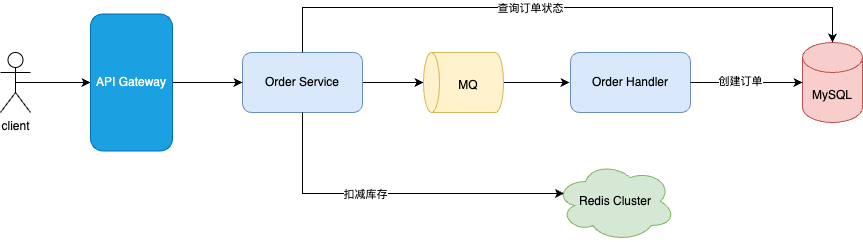

The diagram above was exported from draw.io. Its source (the exported page's mxGraphModel, read from the mxfile embedded in the PNG):
<mxGraphModel dx="990" dy="609" grid="0" gridSize="10" guides="1" tooltips="1" connect="1" arrows="1" fold="1" page="1" pageScale="1" pageWidth="2339" pageHeight="3300" math="0" shadow="0">
  <root>
    <mxCell id="0" />
    <mxCell id="1" parent="0" />
    <mxCell id="NhJZ2EDi2FhhlRxOvA2E-3" style="edgeStyle=orthogonalEdgeStyle;rounded=0;orthogonalLoop=1;jettySize=auto;html=1;exitX=1;exitY=0.5;exitDx=0;exitDy=0;" edge="1" parent="1" source="NhJZ2EDi2FhhlRxOvA2E-1" target="NhJZ2EDi2FhhlRxOvA2E-2">
      <mxGeometry relative="1" as="geometry" />
    </mxCell>
    <mxCell id="NhJZ2EDi2FhhlRxOvA2E-1" value="Order Service" style="rounded=1;whiteSpace=wrap;html=1;fillColor=#dae8fc;strokeColor=#6c8ebf;" vertex="1" parent="1">
      <mxGeometry x="513" y="381" width="120" height="60" as="geometry" />
    </mxCell>
    <mxCell id="NhJZ2EDi2FhhlRxOvA2E-4" style="edgeStyle=orthogonalEdgeStyle;rounded=0;orthogonalLoop=1;jettySize=auto;html=1;exitX=0.5;exitY=1;exitDx=0;exitDy=0;exitPerimeter=0;" edge="1" parent="1" source="NhJZ2EDi2FhhlRxOvA2E-2">
      <mxGeometry relative="1" as="geometry">
        <mxPoint x="840" y="411" as="targetPoint" />
      </mxGeometry>
    </mxCell>
    <mxCell id="NhJZ2EDi2FhhlRxOvA2E-2" value="" style="shape=cylinder3;whiteSpace=wrap;html=1;boundedLbl=1;backgroundOutline=1;size=8;rotation=-90;fillColor=#fff2cc;strokeColor=#d6b656;" vertex="1" parent="1">
      <mxGeometry x="704" y="371" width="60" height="80" as="geometry" />
    </mxCell>
    <mxCell id="NhJZ2EDi2FhhlRxOvA2E-5" value="MQ" style="text;html=1;align=center;verticalAlign=middle;whiteSpace=wrap;rounded=0;" vertex="1" parent="1">
      <mxGeometry x="709" y="399" width="60" height="30" as="geometry" />
    </mxCell>
    <mxCell id="NhJZ2EDi2FhhlRxOvA2E-6" value="Order Handler" style="rounded=1;whiteSpace=wrap;html=1;fillColor=#dae8fc;strokeColor=#6c8ebf;" vertex="1" parent="1">
      <mxGeometry x="841" y="381" width="120" height="60" as="geometry" />
    </mxCell>
    <mxCell id="NhJZ2EDi2FhhlRxOvA2E-7" value="Redis Cluster" style="ellipse;shape=cloud;whiteSpace=wrap;html=1;fillColor=#d5e8d4;strokeColor=#82b366;" vertex="1" parent="1">
      <mxGeometry x="826" y="490" width="120" height="80" as="geometry" />
    </mxCell>
    <mxCell id="NhJZ2EDi2FhhlRxOvA2E-8" value="MySQL" style="shape=cylinder3;whiteSpace=wrap;html=1;boundedLbl=1;backgroundOutline=1;size=15;fillColor=#f8cecc;strokeColor=#b85450;" vertex="1" parent="1">
      <mxGeometry x="1073" y="371" width="60" height="80" as="geometry" />
    </mxCell>
    <mxCell id="NhJZ2EDi2FhhlRxOvA2E-10" style="edgeStyle=orthogonalEdgeStyle;rounded=0;orthogonalLoop=1;jettySize=auto;html=1;exitX=1;exitY=0.5;exitDx=0;exitDy=0;entryX=0;entryY=0.5;entryDx=0;entryDy=0;entryPerimeter=0;" edge="1" parent="1" source="NhJZ2EDi2FhhlRxOvA2E-6" target="NhJZ2EDi2FhhlRxOvA2E-8">
      <mxGeometry relative="1" as="geometry" />
    </mxCell>
    <mxCell id="NhJZ2EDi2FhhlRxOvA2E-13" value="创建订单" style="edgeLabel;html=1;align=center;verticalAlign=middle;resizable=0;points=[];" vertex="1" connectable="0" parent="NhJZ2EDi2FhhlRxOvA2E-10">
      <mxGeometry x="-0.125" y="2" relative="1" as="geometry">
        <mxPoint as="offset" />
      </mxGeometry>
    </mxCell>
    <mxCell id="NhJZ2EDi2FhhlRxOvA2E-21" style="edgeStyle=orthogonalEdgeStyle;rounded=0;orthogonalLoop=1;jettySize=auto;html=1;exitX=0.5;exitY=0.5;exitDx=0;exitDy=0;exitPerimeter=0;entryX=0;entryY=0.5;entryDx=0;entryDy=0;" edge="1" parent="1" source="NhJZ2EDi2FhhlRxOvA2E-18" target="NhJZ2EDi2FhhlRxOvA2E-20">
      <mxGeometry relative="1" as="geometry" />
    </mxCell>
    <mxCell id="NhJZ2EDi2FhhlRxOvA2E-18" value="client" style="shape=umlActor;verticalLabelPosition=bottom;verticalAlign=top;html=1;outlineConnect=0;" vertex="1" parent="1">
      <mxGeometry x="271" y="381" width="30" height="60" as="geometry" />
    </mxCell>
    <mxCell id="NhJZ2EDi2FhhlRxOvA2E-22" style="edgeStyle=orthogonalEdgeStyle;rounded=0;orthogonalLoop=1;jettySize=auto;html=1;exitX=1;exitY=0.5;exitDx=0;exitDy=0;entryX=0;entryY=0.5;entryDx=0;entryDy=0;" edge="1" parent="1" source="NhJZ2EDi2FhhlRxOvA2E-20" target="NhJZ2EDi2FhhlRxOvA2E-1">
      <mxGeometry relative="1" as="geometry" />
    </mxCell>
    <mxCell id="NhJZ2EDi2FhhlRxOvA2E-20" value="API Gateway" style="rounded=1;whiteSpace=wrap;html=1;fillColor=#1ba1e2;fontColor=#ffffff;strokeColor=#006EAF;" vertex="1" parent="1">
      <mxGeometry x="361" y="342.5" width="82" height="137" as="geometry" />
    </mxCell>
    <mxCell id="NhJZ2EDi2FhhlRxOvA2E-26" style="edgeStyle=orthogonalEdgeStyle;rounded=0;orthogonalLoop=1;jettySize=auto;html=1;exitX=0.5;exitY=0;exitDx=0;exitDy=0;entryX=0.5;entryY=0;entryDx=0;entryDy=0;entryPerimeter=0;" edge="1" parent="1" source="NhJZ2EDi2FhhlRxOvA2E-1" target="NhJZ2EDi2FhhlRxOvA2E-8">
      <mxGeometry relative="1" as="geometry">
        <Array as="points">
          <mxPoint x="573" y="336" />
          <mxPoint x="1103" y="336" />
        </Array>
      </mxGeometry>
    </mxCell>
    <mxCell id="NhJZ2EDi2FhhlRxOvA2E-27" value="查询订单状态" style="edgeLabel;html=1;align=center;verticalAlign=middle;resizable=0;points=[];" vertex="1" connectable="0" parent="NhJZ2EDi2FhhlRxOvA2E-26">
      <mxGeometry x="-0.1082" relative="1" as="geometry">
        <mxPoint as="offset" />
      </mxGeometry>
    </mxCell>
    <mxCell id="NhJZ2EDi2FhhlRxOvA2E-29" style="edgeStyle=orthogonalEdgeStyle;rounded=0;orthogonalLoop=1;jettySize=auto;html=1;exitX=0.5;exitY=1;exitDx=0;exitDy=0;entryX=0.07;entryY=0.4;entryDx=0;entryDy=0;entryPerimeter=0;" edge="1" parent="1" source="NhJZ2EDi2FhhlRxOvA2E-1" target="NhJZ2EDi2FhhlRxOvA2E-7">
      <mxGeometry relative="1" as="geometry">
        <Array as="points">
          <mxPoint x="573" y="522" />
        </Array>
      </mxGeometry>
    </mxCell>
    <mxCell id="NhJZ2EDi2FhhlRxOvA2E-30" value="扣减库存" style="edgeLabel;html=1;align=center;verticalAlign=middle;resizable=0;points=[];" vertex="1" connectable="0" parent="NhJZ2EDi2FhhlRxOvA2E-29">
      <mxGeometry x="-0.41" y="1" relative="1" as="geometry">
        <mxPoint x="42" y="1" as="offset" />
      </mxGeometry>
    </mxCell>
  </root>
</mxGraphModel>